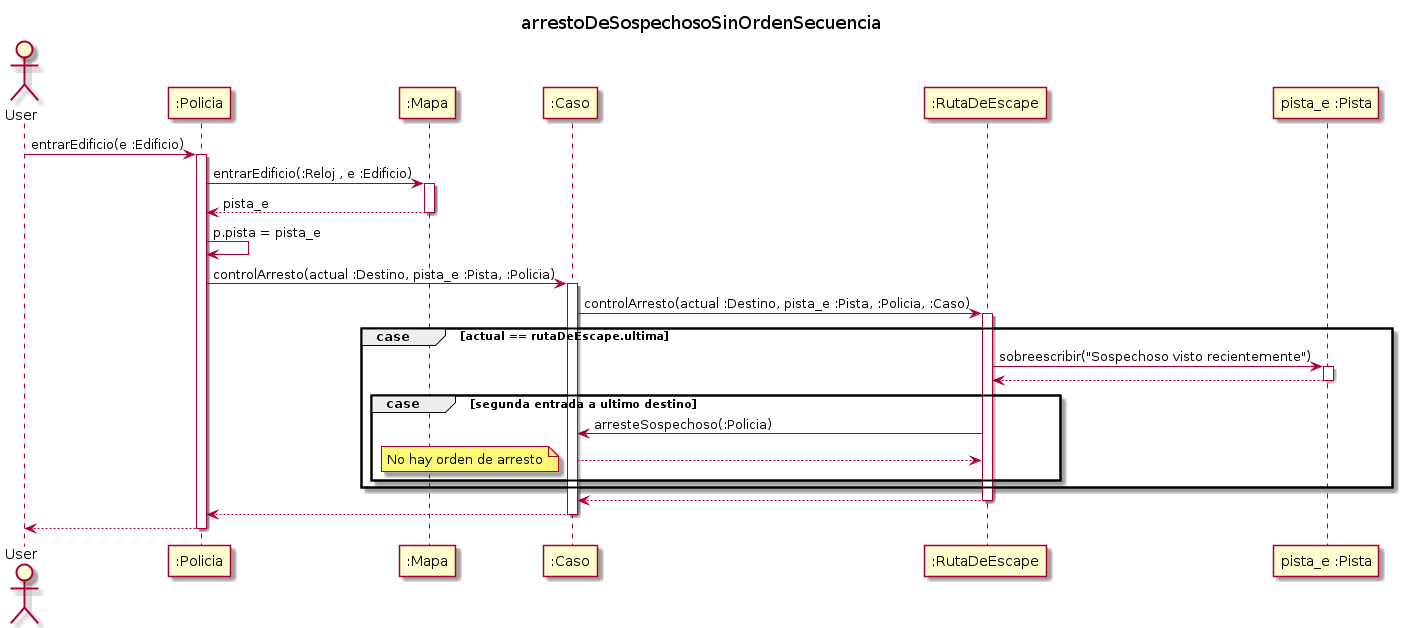

The diagram above was rendered by PlantUML. Its source (embedded in the PNG):
@startuml

title arrestoDeSospechosoSinOrdenSecuencia

Actor User
User -> ":Policia" : entrarEdificio(e :Edificio)
Activate ":Policia"

":Policia" -> ":Mapa" : entrarEdificio(:Reloj , e :Edificio)
activate ":Mapa"

":Mapa" --> ":Policia" : pista_e
deactivate ":Mapa"

":Policia" -> ":Policia": p.pista = pista_e

":Policia" -> ":Caso" : controlArresto(actual :Destino, pista_e :Pista, :Policia)
activate ":Caso"

":Caso" -> ":RutaDeEscape" : controlArresto(actual :Destino, pista_e :Pista, :Policia, :Caso)
activate ":RutaDeEscape"

group case [actual == rutaDeEscape.ultima]

    ":RutaDeEscape" -> "pista_e :Pista": sobreescribir("Sospechoso visto recientemente")
    activate "pista_e :Pista"

    "pista_e :Pista" --> ":RutaDeEscape"
    deactivate "pista_e :Pista"

    group case [segunda entrada a ultimo destino]

        ":RutaDeEscape" -> ":Caso" : arresteSospechoso(:Policia)


        ":Caso" --> ":RutaDeEscape"
        note left: No hay orden de arresto

    end

end

":RutaDeEscape" --> ":Caso"
deactivate ":RutaDeEscape"

":Caso" --> ":Policia"
deactivate ":Caso"

":Policia" --> User
deactivate ":Policia"

@enduml